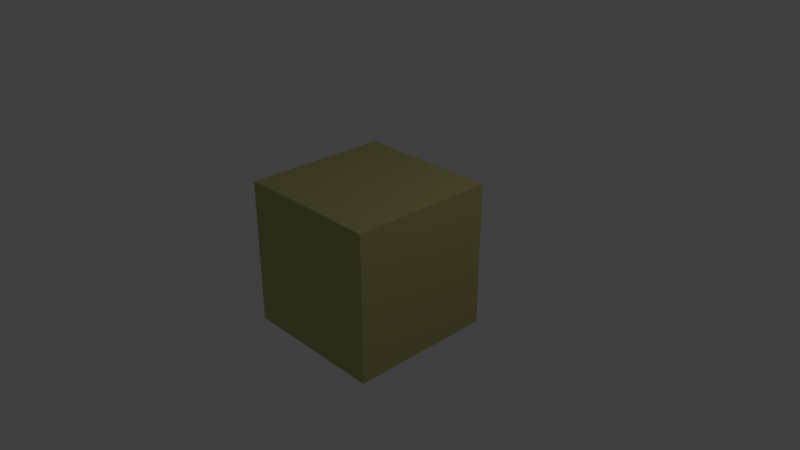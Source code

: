 # Source: wood_cube.blend  (saved by Blender 2.79.0; exported with 4.5.12 LTS)
import bpy
from mathutils import Matrix  # noqa: F401  (used for matrix-valued properties, if any)

bpy.ops.wm.read_factory_settings(use_empty=True)
scene = bpy.context.scene
scene.name = 'Scene'

# ---- collections
col_collection_1 = bpy.data.collections.new('Collection 1'); scene.collection.children.link(col_collection_1)

# ---- materials (node trees are filled in below, after node groups)
mat_material = bpy.data.materials.new('Material')
mat_material.alpha_threshold = 0.0
mat_material.use_transparent_shadow = False
mat_material.diffuse_color = (0.4969, 0.4575, 0.1851, 1.0)
mat_material.roughness = 0.5
mat_material.line_color = (0.0, 0.0, 0.0, 1.0)

# ---- material node trees

# ---- world
world_world = bpy.data.worlds.new('World'); scene.world = world_world
world_world.color = (0.05088, 0.05088, 0.05088)
world_world.use_sun_shadow = False
world_world.sun_shadow_jitter_overblur = 0.0
world_world.cycles.sampling_method = 'MANUAL'

# ---- cameras
cam_camera = bpy.data.cameras.new('Camera')
cam_camera.clip_end = 100.0
cam_camera.lens = 35.0
cam_camera.sensor_width = 32.0
cam_camera.sensor_height = 18.0
cam_camera.ortho_scale = 7.314
cam_camera.dof.focus_distance = 0.0
cam_camera.dof.aperture_fstop = 128.0

# ---- lights
light_lamp = bpy.data.lights.new('Lamp', 'POINT')
light_lamp.transmission_factor = 0.0
light_lamp.cutoff_distance = 30.0
light_lamp.energy = 100.0
light_lamp.shadow_buffer_clip_start = 1.001
light_lamp.shadow_soft_size = 0.1
light_lamp.shadow_maximum_resolution = 0.006
light_lamp.use_absolute_resolution = True

# ---- meshes
me_cube = bpy.data.meshes.new('Cube')
me_cube.from_pydata([(1.0, 1.0, -1.0), (1.0, -1.0, -1.0), (-1.0, -1.0, -1.0), (-1.0, 1.0, -1.0), (1.0, 1.0, 1.0), (1.0, -1.0, 1.0), (-1.0, -1.0, 1.0), (-1.0, 1.0, 1.0)], [], [(0, 1, 2, 3), (4, 7, 6, 5), (0, 4, 5, 1), (1, 5, 6, 2), (2, 6, 7, 3), (4, 0, 3, 7)])
me_cube.materials.append(mat_material)
me_cube.use_remesh_preserve_volume = False
me_cube.use_remesh_preserve_attributes = False
me_cube.use_mirror_vertex_groups = False
me_cube.update()

# ---- objects
ob_cube = bpy.data.objects.new('Cube', me_cube)
ob_lamp = bpy.data.objects.new('Lamp', light_lamp)
ob_camera = bpy.data.objects.new('Camera', cam_camera)

# ---- transforms, parenting, visibility, modifiers, constraints
ob_cube.location = (0.0, 0.0, 0.0)
ob_cube.lock_rotations_4d = False
ob_cube.empty_display_type = 'ARROWS'
ob_cube.lineart.crease_threshold = 0.0
ob_lamp.location = (4.076, 1.005, 5.904)
ob_lamp.rotation_euler = (0.6503, 0.05522, 1.866)
ob_lamp.lock_rotations_4d = False
ob_lamp.empty_display_type = 'ARROWS'
ob_lamp.color = (0.0, 0.0, 0.0, 0.0)
ob_lamp.lineart.crease_threshold = 0.0
ob_camera.location = (7.481, -6.508, 5.344)
ob_camera.rotation_euler = (1.109, 0.0, 0.8149)
ob_camera.lock_rotations_4d = False
ob_camera.empty_display_type = 'ARROWS'
ob_camera.color = (0.0, 0.0, 0.0, 0.0)
ob_camera.display_type = 'WIRE'
ob_camera.lineart.crease_threshold = 0.0

# ---- collection membership
col_collection_1.objects.link(ob_cube)
col_collection_1.objects.link(ob_lamp)
col_collection_1.objects.link(ob_camera)

# ---- scene / render settings (as saved in the file)
scene.camera = ob_camera
scene.frame_start = 1; scene.frame_end = 250; scene.frame_set(1)
scene.render.engine = 'BLENDER_EEVEE_NEXT'
scene.render.resolution_percentage = 50
scene.render.dither_intensity = 0.0
scene.cycles.use_denoising = False
scene.cycles.samples = 128
scene.cycles.sampling_pattern = 'TABULATED_SOBOL'
scene.cycles.use_adaptive_sampling = False
scene.cycles.use_light_tree = False
scene.cycles.blur_glossy = 0.0
scene.cycles.sample_clamp_indirect = 0.0
scene.view_settings.view_transform = 'Standard'
bpy.context.view_layer.update()
